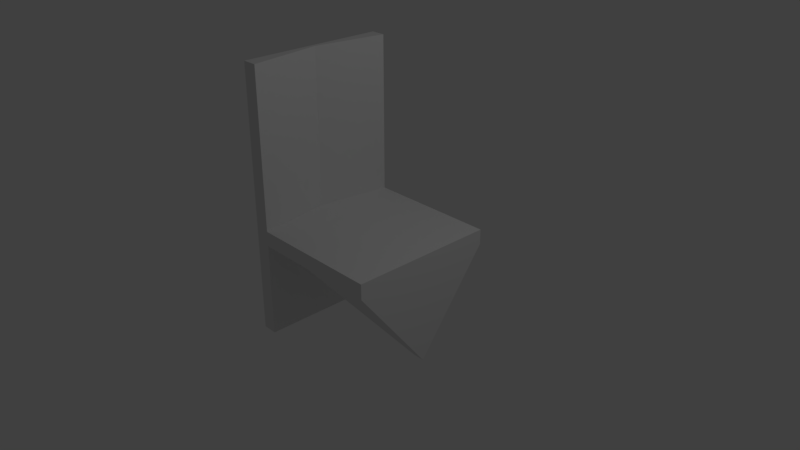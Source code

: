 # Source: SOL_Chair.blend  (saved by Blender 2.79.0; exported with 4.5.12 LTS)
import bpy
from mathutils import Matrix  # noqa: F401  (used for matrix-valued properties, if any)

bpy.ops.wm.read_factory_settings(use_empty=True)
scene = bpy.context.scene
scene.name = 'Scene'

# ---- collections
col_collection_1 = bpy.data.collections.new('Collection 1'); scene.collection.children.link(col_collection_1)

# ---- materials (node trees are filled in below, after node groups)
mat_material = bpy.data.materials.new('Material')
mat_material.alpha_threshold = 0.0
mat_material.use_transparent_shadow = False
mat_material.roughness = 0.5
mat_material.line_color = (0.0, 0.0, 0.0, 1.0)

# ---- material node trees

# ---- world
world_world = bpy.data.worlds.new('World'); scene.world = world_world
world_world.color = (0.05088, 0.05088, 0.05088)
world_world.use_sun_shadow = False
world_world.sun_shadow_jitter_overblur = 0.0
world_world.cycles.sampling_method = 'MANUAL'

# ---- cameras
cam_camera = bpy.data.cameras.new('Camera')
cam_camera.clip_end = 100.0
cam_camera.lens = 35.0
cam_camera.sensor_width = 32.0
cam_camera.sensor_height = 18.0
cam_camera.ortho_scale = 7.314
cam_camera.dof.focus_distance = 0.0
cam_camera.dof.aperture_fstop = 128.0

# ---- lights
light_lamp = bpy.data.lights.new('Lamp', 'POINT')
light_lamp.transmission_factor = 0.0
light_lamp.cutoff_distance = 30.0
light_lamp.energy = 100.0
light_lamp.shadow_buffer_clip_start = 1.001
light_lamp.shadow_soft_size = 0.1
light_lamp.shadow_maximum_resolution = 0.006
light_lamp.use_absolute_resolution = True

# ---- meshes
me_cube = bpy.data.meshes.new('Cube')
me_cube.from_pydata([(1.0, 1.0, 0.1641), (1.0, -1.0, 0.1641), (-1.0, -1.0, 0.1641), (-1.0, 1.0, 0.1641), (1.0, 1.0, 0.3692), (1.0, -1.0, 0.3692), (-1.0, -1.0, 0.3692), (-1.0, 1.0, 0.3692), (1.788e-07, 1.0, 0.1641), (0.0, -1.0, 0.1641), (2.384e-07, 1.0, 0.3692), (-5.364e-07, -1.0, 0.3692), (0.8455, 1.0, 0.1641), (0.8455, -1.0, 0.1641), (0.8455, 1.0, 0.3692), (0.8455, -1.0, 0.3692), (-0.7963, 1.0, 0.1641), (-0.7963, -1.0, 0.1641), (-0.7963, 1.0, 0.3692), (-0.7963, -1.0, 0.3692), (1.0, -5.96e-08, -1.136), (-1.0, 2.98e-07, 0.1641), (1.0, -5.364e-07, 0.3692), (-1.0, 1.788e-07, 0.3692), (-1.49e-07, -1.788e-07, 0.3692), (8.941e-08, 1.192e-07, 0.1641), (0.8455, 0.0, -1.136), (0.8455, -4.768e-07, 0.3692), (-0.9478, 5.96e-08, 0.3692), (-0.7963, 2.98e-07, 0.1641), (-0.7963, 1.0, 2.525), (-1.0, 1.0, 2.525), (-0.7963, -1.0, 2.525), (-1.0, -1.0, 2.525), (-1.0, 1.788e-07, 2.525), (-0.9478, 5.96e-08, 2.525), (-0.7963, 1.0, 0.1641), (-1.0, 1.0, 0.1641), (-0.7963, -1.0, 0.1641), (-1.0, -1.0, 0.1641), (-1.0, 2.98e-07, 0.1641), (-0.7963, 2.98e-07, 0.1641), (-0.7963, 1.0, -1.132), (-1.0, 1.0, -1.132), (-0.7963, -1.0, -1.132), (-1.0, -1.0, -1.132), (-1.0, 2.98e-07, -1.132), (-0.7963, 2.98e-07, -1.132)], [], [(3, 16, 36, 37), (6, 19, 32, 33), (20, 22, 5, 1), (17, 19, 6, 2), (21, 23, 7, 3), (18, 16, 3, 7), (14, 12, 8, 10), (13, 15, 11, 9), (27, 24, 11, 15), (26, 13, 9, 25), (20, 1, 13, 26), (22, 27, 15, 5), (1, 5, 15, 13), (4, 0, 12, 14), (10, 8, 16, 18), (9, 11, 19, 17), (24, 28, 19, 11), (25, 9, 17, 29), (8, 25, 29, 16), (10, 18, 28, 24), (4, 14, 27, 22), (0, 20, 26, 12), (12, 26, 25, 8), (14, 10, 24, 27), (2, 6, 23, 21), (0, 4, 22, 20), (19, 28, 35, 32), (29, 17, 38, 41), (35, 34, 33, 32), (30, 31, 34, 35), (23, 6, 33, 34), (28, 18, 30, 35), (7, 23, 34, 31), (18, 7, 31, 30), (40, 37, 43, 46), (39, 40, 46, 45), (2, 21, 40, 39), (16, 29, 41, 36), (21, 3, 37, 40), (17, 2, 39, 38), (47, 44, 45, 46), (42, 47, 46, 43), (37, 36, 42, 43), (41, 38, 44, 47), (36, 41, 47, 42), (38, 39, 45, 44)])
me_cube.materials.append(mat_material)
me_cube.use_remesh_preserve_volume = False
me_cube.use_remesh_preserve_attributes = False
me_cube.use_mirror_vertex_groups = False
me_cube.update()

# ---- objects
ob_cube = bpy.data.objects.new('Cube', me_cube)
ob_lamp = bpy.data.objects.new('Lamp', light_lamp)
ob_camera = bpy.data.objects.new('Camera', cam_camera)

# ---- transforms, parenting, visibility, modifiers, constraints
ob_cube.location = (0.0, 0.0, 0.0)
ob_cube.lock_rotations_4d = False
ob_cube.empty_display_type = 'ARROWS'
ob_cube.lineart.crease_threshold = 0.0
ob_lamp.location = (4.076, 1.005, 5.904)
ob_lamp.rotation_euler = (0.6503, 0.05522, 1.866)
ob_lamp.lock_rotations_4d = False
ob_lamp.empty_display_type = 'ARROWS'
ob_lamp.color = (0.0, 0.0, 0.0, 0.0)
ob_lamp.lineart.crease_threshold = 0.0
ob_camera.location = (7.481, -6.508, 5.344)
ob_camera.rotation_euler = (1.109, 0.0, 0.8149)
ob_camera.lock_rotations_4d = False
ob_camera.empty_display_type = 'ARROWS'
ob_camera.color = (0.0, 0.0, 0.0, 0.0)
ob_camera.display_type = 'WIRE'
ob_camera.lineart.crease_threshold = 0.0

# ---- collection membership
col_collection_1.objects.link(ob_cube)
col_collection_1.objects.link(ob_lamp)
col_collection_1.objects.link(ob_camera)

# ---- scene / render settings (as saved in the file)
scene.camera = ob_camera
scene.frame_start = 1; scene.frame_end = 250; scene.frame_set(1)
scene.render.engine = 'BLENDER_EEVEE_NEXT'
scene.render.resolution_percentage = 50
scene.render.dither_intensity = 0.0
scene.cycles.use_denoising = False
scene.cycles.samples = 128
scene.cycles.sampling_pattern = 'TABULATED_SOBOL'
scene.cycles.use_adaptive_sampling = False
scene.cycles.use_light_tree = False
scene.cycles.blur_glossy = 0.0
scene.cycles.sample_clamp_indirect = 0.0
scene.view_settings.view_transform = 'Standard'
bpy.context.view_layer.update()
